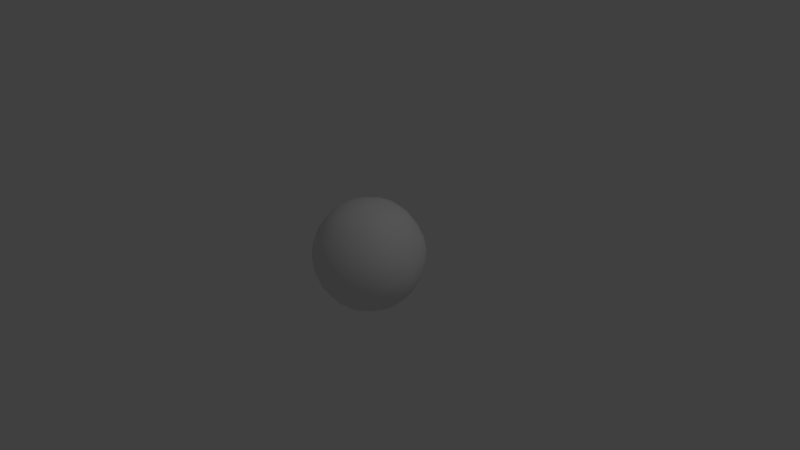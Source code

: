 # Source: icosphere.blend  (saved by Blender 2.78.0; exported with 4.5.12 LTS)
import bpy
from mathutils import Matrix  # noqa: F401  (used for matrix-valued properties, if any)

bpy.ops.wm.read_factory_settings(use_empty=True)
scene = bpy.context.scene
scene.name = 'Scene'

# ---- collections
col_collection_1 = bpy.data.collections.new('Collection 1'); scene.collection.children.link(col_collection_1)

# ---- world
world_world = bpy.data.worlds.new('World'); scene.world = world_world
world_world.color = (0.05088, 0.05088, 0.05088)
world_world.use_sun_shadow = False
world_world.sun_shadow_jitter_overblur = 0.0
world_world.cycles.sampling_method = 'MANUAL'

# ---- cameras
cam_camera = bpy.data.cameras.new('Camera')
cam_camera.clip_end = 100.0
cam_camera.lens = 35.0
cam_camera.sensor_width = 32.0
cam_camera.sensor_height = 18.0
cam_camera.ortho_scale = 7.314
cam_camera.dof.focus_distance = 0.0
cam_camera.dof.aperture_fstop = 128.0

# ---- lights
light_lamp = bpy.data.lights.new('Lamp', 'POINT')
light_lamp.transmission_factor = 0.0
light_lamp.cutoff_distance = 30.0
light_lamp.energy = 100.0
light_lamp.shadow_buffer_clip_start = 1.001
light_lamp.shadow_soft_size = 0.1
light_lamp.shadow_maximum_resolution = 0.006
light_lamp.use_absolute_resolution = True

# ---- meshes
me_icosphere = bpy.data.meshes.new('Icosphere')
me_icosphere.from_pydata([(0.0, 0.0, -0.99), (0.7164, -0.5205, -0.4427), (-0.2736, -0.8421, -0.4427), (-0.8855, 0.0, -0.4427), (-0.2736, 0.8421, -0.4427), (0.7164, 0.5205, -0.4427), (0.2736, -0.8421, 0.4427), (-0.7164, -0.5205, 0.4427), (-0.7164, 0.5205, 0.4427), (0.2736, 0.8421, 0.4427), (0.8855, 0.0, 0.4427), (0.0, 0.0, 0.99)], [], [(0, 1, 2), (1, 0, 5), (0, 2, 3), (0, 3, 4), (0, 4, 5), (1, 5, 10), (2, 1, 6), (3, 2, 7), (4, 3, 8), (5, 4, 9), (1, 10, 6), (2, 6, 7), (3, 7, 8), (4, 8, 9), (5, 9, 10), (6, 10, 11), (7, 6, 11), (8, 7, 11), (9, 8, 11), (10, 9, 11)])
me_icosphere.polygons.foreach_set('use_smooth', [True] * 20)
me_icosphere.use_remesh_preserve_volume = False
me_icosphere.use_remesh_preserve_attributes = False
me_icosphere.use_mirror_vertex_groups = False
me_icosphere.update()

# ---- objects
ob_icosphere = bpy.data.objects.new('Icosphere', me_icosphere)
ob_lamp = bpy.data.objects.new('Lamp', light_lamp)
ob_camera = bpy.data.objects.new('Camera', cam_camera)

# ---- transforms, parenting, visibility, modifiers, constraints
ob_icosphere.location = (0.0, 0.0, 0.0)
ob_icosphere.lineart.crease_threshold = 0.0
_m = ob_icosphere.modifiers.new('Subsurf', 'SUBSURF')
_m.uv_smooth = 'PRESERVE_CORNERS'
_m.quality = 2
_m.show_only_control_edges = False
ob_lamp.location = (4.076, 1.005, 5.904)
ob_lamp.rotation_euler = (0.6503, 0.05522, 1.866)
ob_lamp.lock_rotations_4d = False
ob_lamp.empty_display_type = 'ARROWS'
ob_lamp.color = (0.0, 0.0, 0.0, 0.0)
ob_lamp.lineart.crease_threshold = 0.0
ob_camera.location = (7.481, -6.508, 5.344)
ob_camera.rotation_euler = (1.109, 0.0, 0.8149)
ob_camera.lock_rotations_4d = False
ob_camera.empty_display_type = 'ARROWS'
ob_camera.color = (0.0, 0.0, 0.0, 0.0)
ob_camera.display_type = 'WIRE'
ob_camera.lineart.crease_threshold = 0.0

# ---- collection membership
col_collection_1.objects.link(ob_icosphere)
col_collection_1.objects.link(ob_lamp)
col_collection_1.objects.link(ob_camera)

# ---- scene / render settings (as saved in the file)
scene.camera = ob_camera
scene.frame_start = 1; scene.frame_end = 250; scene.frame_set(1)
scene.render.engine = 'BLENDER_EEVEE_NEXT'
scene.render.resolution_percentage = 50
scene.render.dither_intensity = 0.0
scene.cycles.use_denoising = False
scene.cycles.samples = 128
scene.cycles.sampling_pattern = 'TABULATED_SOBOL'
scene.cycles.light_sampling_threshold = 0.0
scene.cycles.use_adaptive_sampling = False
scene.cycles.use_light_tree = False
scene.cycles.blur_glossy = 0.0
scene.cycles.sample_clamp_indirect = 0.0
scene.view_settings.view_transform = 'Standard'
bpy.context.view_layer.update()
